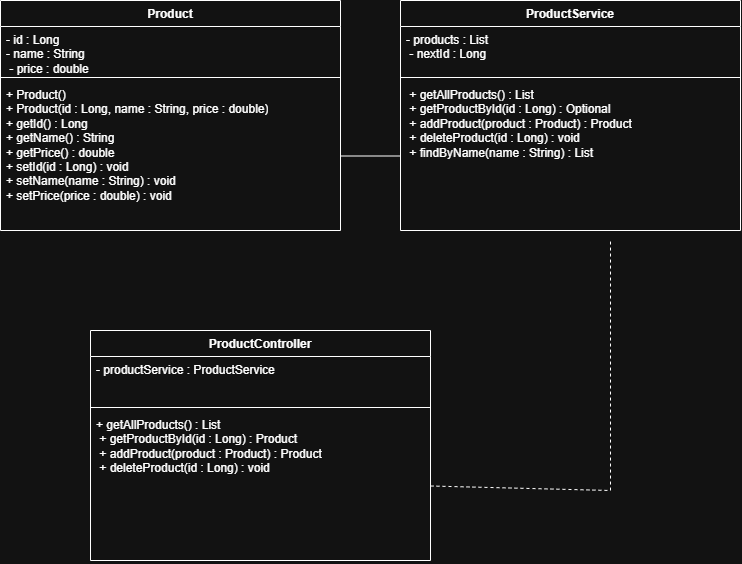

The diagram above was exported from draw.io. Its source (the exported page's mxGraphModel, read from the mxfile embedded in the PNG):
<mxGraphModel dx="1414" dy="823" grid="1" gridSize="10" guides="1" tooltips="1" connect="1" arrows="1" fold="1" page="1" pageScale="1" pageWidth="827" pageHeight="1169" math="0" shadow="0">
  <root>
    <mxCell id="0" />
    <mxCell id="1" parent="0" />
    <mxCell id="LUcE-OId73sL3artZ0JV-3" parent="1" style="swimlane;fontStyle=1;align=center;verticalAlign=top;childLayout=stackLayout;horizontal=1;startSize=26;horizontalStack=0;resizeParent=1;resizeParentMax=0;resizeLast=0;collapsible=1;marginBottom=0;whiteSpace=wrap;html=1;" value="Product" vertex="1">
      <mxGeometry height="230" width="340" x="30" y="50" as="geometry" />
    </mxCell>
    <mxCell id="LUcE-OId73sL3artZ0JV-4" parent="LUcE-OId73sL3artZ0JV-3" style="text;strokeColor=none;fillColor=none;align=left;verticalAlign=top;spacingLeft=4;spacingRight=4;overflow=hidden;rotatable=0;points=[[0,0.5],[1,0.5]];portConstraint=eastwest;whiteSpace=wrap;html=1;" value="- id : Long&amp;nbsp;&lt;div&gt;- name : String&amp;nbsp;&lt;/div&gt;&lt;div&gt;&amp;nbsp;- price : double&lt;/div&gt;" vertex="1">
      <mxGeometry height="47" width="340" y="26" as="geometry" />
    </mxCell>
    <mxCell id="LUcE-OId73sL3artZ0JV-5" parent="LUcE-OId73sL3artZ0JV-3" style="line;strokeWidth=1;fillColor=none;align=left;verticalAlign=middle;spacingTop=-1;spacingLeft=3;spacingRight=3;rotatable=0;labelPosition=right;points=[];portConstraint=eastwest;strokeColor=inherit;" value="" vertex="1">
      <mxGeometry height="8" width="340" y="73" as="geometry" />
    </mxCell>
    <mxCell id="LUcE-OId73sL3artZ0JV-6" parent="LUcE-OId73sL3artZ0JV-3" style="text;strokeColor=none;fillColor=none;align=left;verticalAlign=top;spacingLeft=4;spacingRight=4;overflow=hidden;rotatable=0;points=[[0,0.5],[1,0.5]];portConstraint=eastwest;whiteSpace=wrap;html=1;" value="+ Product()&lt;br&gt; + Product(id : Long, name : String, price : double)&lt;br&gt; + getId() : Long&lt;br&gt; + getName() : String&lt;br&gt; + getPrice() : double&lt;div&gt;+ setId(id : Long) : void&amp;nbsp;&lt;/div&gt;&lt;div&gt;+ setName(name : String) : void&amp;nbsp;&lt;/div&gt;&lt;div&gt;+ setPrice(price : double) : void&lt;/div&gt;" vertex="1">
      <mxGeometry height="149" width="340" y="81" as="geometry" />
    </mxCell>
    <mxCell id="cxbsEKofPI_zADh4DsiD-1" parent="1" style="swimlane;fontStyle=1;align=center;verticalAlign=top;childLayout=stackLayout;horizontal=1;startSize=26;horizontalStack=0;resizeParent=1;resizeParentMax=0;resizeLast=0;collapsible=1;marginBottom=0;whiteSpace=wrap;html=1;" value="ProductService" vertex="1">
      <mxGeometry height="230" width="340" x="430" y="50" as="geometry" />
    </mxCell>
    <mxCell id="cxbsEKofPI_zADh4DsiD-2" parent="cxbsEKofPI_zADh4DsiD-1" style="text;strokeColor=none;fillColor=none;align=left;verticalAlign=top;spacingLeft=4;spacingRight=4;overflow=hidden;rotatable=0;points=[[0,0.5],[1,0.5]];portConstraint=eastwest;whiteSpace=wrap;html=1;" value="- products : List&amp;nbsp;&lt;div&gt;&lt;span style=&quot;background-color: transparent; color: light-dark(rgb(0, 0, 0), rgb(255, 255, 255));&quot;&gt;&amp;nbsp;- nextId : Long&amp;nbsp;&lt;/span&gt;&lt;/div&gt;" vertex="1">
      <mxGeometry height="47" width="340" y="26" as="geometry" />
    </mxCell>
    <mxCell id="cxbsEKofPI_zADh4DsiD-3" parent="cxbsEKofPI_zADh4DsiD-1" style="line;strokeWidth=1;fillColor=none;align=left;verticalAlign=middle;spacingTop=-1;spacingLeft=3;spacingRight=3;rotatable=0;labelPosition=right;points=[];portConstraint=eastwest;strokeColor=inherit;" value="" vertex="1">
      <mxGeometry height="8" width="340" y="73" as="geometry" />
    </mxCell>
    <mxCell id="cxbsEKofPI_zADh4DsiD-4" parent="cxbsEKofPI_zADh4DsiD-1" style="text;strokeColor=none;fillColor=none;align=left;verticalAlign=top;spacingLeft=4;spacingRight=4;overflow=hidden;rotatable=0;points=[[0,0.5],[1,0.5]];portConstraint=eastwest;whiteSpace=wrap;html=1;" value="&amp;nbsp;+ getAllProducts() : List&amp;nbsp;&lt;div&gt;&amp;nbsp;+ getProductById(id : Long) : Optional&amp;nbsp;&lt;/div&gt;&lt;div&gt;&amp;nbsp;+ addProduct(product : Product) : Product&amp;nbsp;&lt;/div&gt;&lt;div&gt;&amp;nbsp;+ deleteProduct(id : Long) : void&amp;nbsp;&lt;/div&gt;&lt;div&gt;&amp;nbsp;+ findByName(name : String) : List&lt;/div&gt;" vertex="1">
      <mxGeometry height="149" width="340" y="81" as="geometry" />
    </mxCell>
    <mxCell id="cxbsEKofPI_zADh4DsiD-5" parent="1" style="swimlane;fontStyle=1;align=center;verticalAlign=top;childLayout=stackLayout;horizontal=1;startSize=26;horizontalStack=0;resizeParent=1;resizeParentMax=0;resizeLast=0;collapsible=1;marginBottom=0;whiteSpace=wrap;html=1;" value="ProductController" vertex="1">
      <mxGeometry height="230" width="340" x="120" y="380" as="geometry" />
    </mxCell>
    <mxCell id="cxbsEKofPI_zADh4DsiD-6" parent="cxbsEKofPI_zADh4DsiD-5" style="text;strokeColor=none;fillColor=none;align=left;verticalAlign=top;spacingLeft=4;spacingRight=4;overflow=hidden;rotatable=0;points=[[0,0.5],[1,0.5]];portConstraint=eastwest;whiteSpace=wrap;html=1;" value="- productService : ProductService&amp;nbsp;" vertex="1">
      <mxGeometry height="47" width="340" y="26" as="geometry" />
    </mxCell>
    <mxCell id="cxbsEKofPI_zADh4DsiD-7" parent="cxbsEKofPI_zADh4DsiD-5" style="line;strokeWidth=1;fillColor=none;align=left;verticalAlign=middle;spacingTop=-1;spacingLeft=3;spacingRight=3;rotatable=0;labelPosition=right;points=[];portConstraint=eastwest;strokeColor=inherit;" value="" vertex="1">
      <mxGeometry height="8" width="340" y="73" as="geometry" />
    </mxCell>
    <mxCell id="cxbsEKofPI_zADh4DsiD-8" parent="cxbsEKofPI_zADh4DsiD-5" style="text;strokeColor=none;fillColor=none;align=left;verticalAlign=top;spacingLeft=4;spacingRight=4;overflow=hidden;rotatable=0;points=[[0,0.5],[1,0.5]];portConstraint=eastwest;whiteSpace=wrap;html=1;" value="+ getAllProducts() : List&amp;nbsp;&lt;div&gt;&amp;nbsp;+ getProductById(id : Long) : Product&amp;nbsp;&lt;/div&gt;&lt;div&gt;&amp;nbsp;+ addProduct(product : Product) : Product&amp;nbsp;&lt;/div&gt;&lt;div&gt;&amp;nbsp;+ deleteProduct(id : Long) : void&amp;nbsp;&lt;/div&gt;" vertex="1">
      <mxGeometry height="149" width="340" y="81" as="geometry" />
    </mxCell>
    <mxCell id="cxbsEKofPI_zADh4DsiD-14" edge="1" parent="1" source="cxbsEKofPI_zADh4DsiD-8" style="endArrow=none;dashed=1;html=1;rounded=0;exitX=1;exitY=0.5;exitDx=0;exitDy=0;" value="">
      <mxGeometry height="50" relative="1" width="50" x="-0.0003" as="geometry">
        <Array as="points">
          <mxPoint x="640" y="540" />
        </Array>
        <mxPoint x="390" y="450" as="sourcePoint" />
        <mxPoint x="640" y="290" as="targetPoint" />
      </mxGeometry>
    </mxCell>
    <mxCell id="cxbsEKofPI_zADh4DsiD-15" edge="1" parent="1" source="LUcE-OId73sL3artZ0JV-6" style="endArrow=none;html=1;rounded=0;entryX=0;entryY=0.5;entryDx=0;entryDy=0;exitX=1;exitY=0.5;exitDx=0;exitDy=0;" target="cxbsEKofPI_zADh4DsiD-4" value="">
      <mxGeometry height="50" relative="1" width="50" as="geometry">
        <mxPoint x="390" y="450" as="sourcePoint" />
        <mxPoint x="440" y="400" as="targetPoint" />
      </mxGeometry>
    </mxCell>
  </root>
</mxGraphModel>